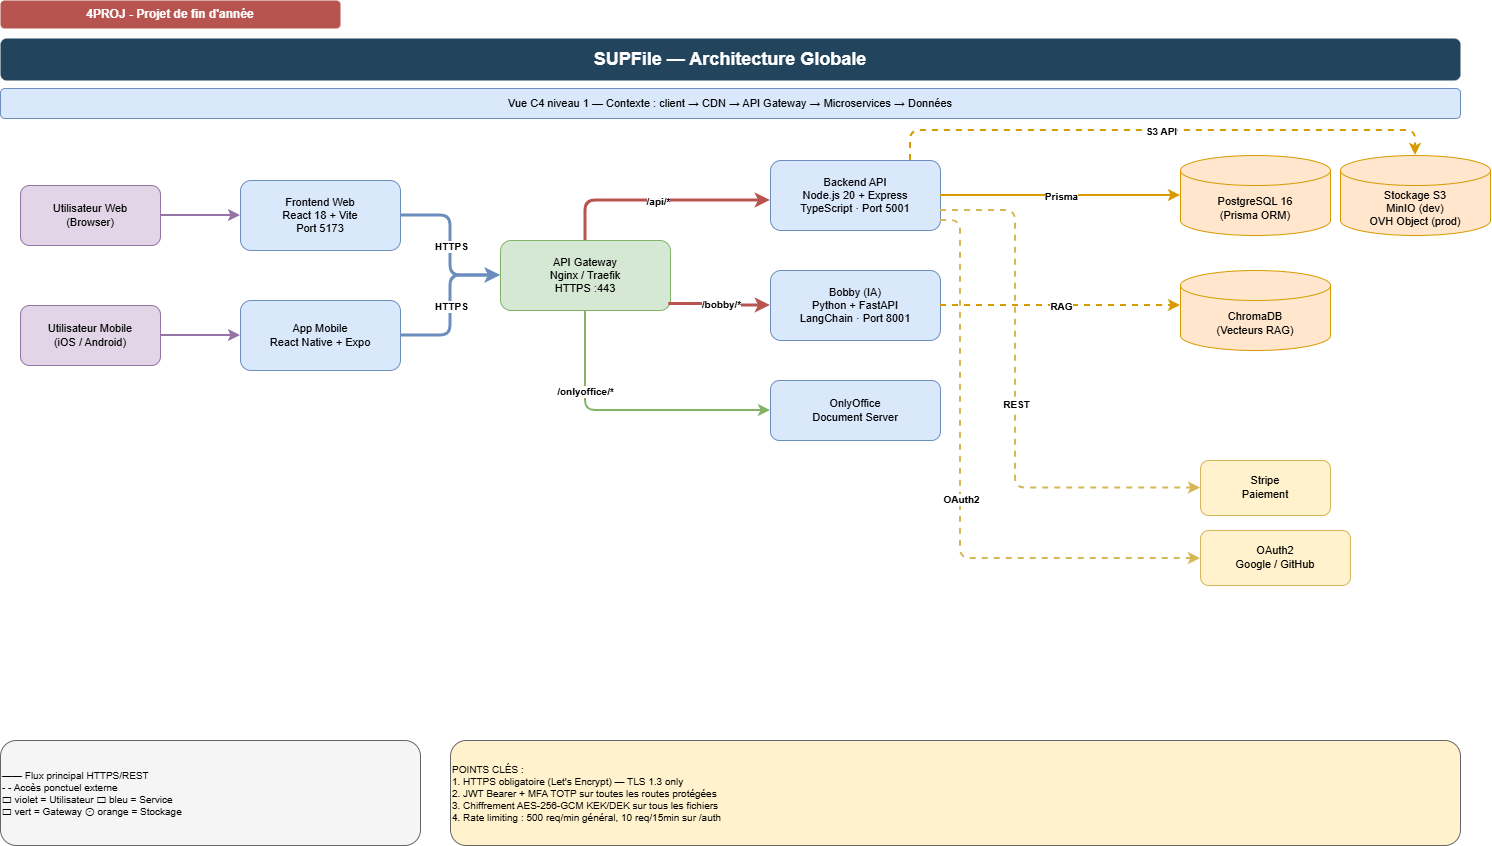

The diagram above was exported from draw.io. Its source (the exported page's mxGraphModel, read from the mxfile embedded in the PNG):
<mxGraphModel dx="1563" dy="946" grid="1" gridSize="10" guides="1" tooltips="1" connect="1" arrows="1" fold="1" page="1" pageScale="1" pageWidth="1540" pageHeight="890" background="#ffffff" math="0" shadow="0">
  <root>
    <mxCell id="0" />
    <mxCell id="1" parent="0" />
    <mxCell id="p1-hdr" parent="1" style="text;html=1;strokeColor=none;fillColor=#B85450;align=center;verticalAlign=middle;whiteSpace=wrap;rounded=1;fontSize=12;fontStyle=1;fontColor=#FFFFFF;" value="4PROJ - Projet de fin d'année" vertex="1">
      <mxGeometry height="28" width="340" x="40" y="20" as="geometry" />
    </mxCell>
    <mxCell id="p1-title" parent="1" style="text;html=1;strokeColor=none;fillColor=#23445D;align=center;verticalAlign=middle;whiteSpace=wrap;rounded=1;fontSize=18;fontStyle=1;fontColor=#FFFFFF;" value="SUPFile — Architecture Globale" vertex="1">
      <mxGeometry height="42" width="1460" x="40" y="58" as="geometry" />
    </mxCell>
    <mxCell id="p1-sub" parent="1" style="text;html=1;strokeColor=#6C8EBF;fillColor=#DAE8FC;align=center;verticalAlign=middle;whiteSpace=wrap;rounded=1;fontSize=11;" value="Vue C4 niveau 1 — Contexte : client → CDN → API Gateway → Microservices → Données" vertex="1">
      <mxGeometry height="30" width="1460" x="40" y="108" as="geometry" />
    </mxCell>
    <mxCell id="p1-user-web" parent="1" style="rounded=1;whiteSpace=wrap;html=1;fillColor=#E1D5E7;strokeColor=#9673A6;fontSize=11;" value="Utilisateur Web&#10;(Browser)" vertex="1">
      <mxGeometry height="60" width="140" x="60" y="205" as="geometry" />
    </mxCell>
    <mxCell id="p1-user-mobile" parent="1" style="rounded=1;whiteSpace=wrap;html=1;fillColor=#E1D5E7;strokeColor=#9673A6;fontSize=11;" value="Utilisateur Mobile&#10;(iOS / Android)" vertex="1">
      <mxGeometry height="60" width="140" x="60" y="325" as="geometry" />
    </mxCell>
    <mxCell id="p1-frontend" parent="1" style="rounded=1;whiteSpace=wrap;html=1;fillColor=#DAE8FC;strokeColor=#6C8EBF;fontSize=11;" value="Frontend Web&#10;React 18 + Vite&#10;Port 5173" vertex="1">
      <mxGeometry height="70" width="160" x="280" y="200" as="geometry" />
    </mxCell>
    <mxCell id="p1-mobile" parent="1" style="rounded=1;whiteSpace=wrap;html=1;fillColor=#DAE8FC;strokeColor=#6C8EBF;fontSize=11;" value="App Mobile&#10;React Native + Expo" vertex="1">
      <mxGeometry height="70" width="160" x="280" y="320" as="geometry" />
    </mxCell>
    <mxCell id="p1-gateway" parent="1" style="rounded=1;whiteSpace=wrap;html=1;fillColor=#D5E8D4;strokeColor=#82B366;fontSize=11;" value="API Gateway&#10;Nginx / Traefik&#10;HTTPS :443" vertex="1">
      <mxGeometry height="70" width="170" x="540" y="260" as="geometry" />
    </mxCell>
    <mxCell id="p1-backend" parent="1" style="rounded=1;whiteSpace=wrap;html=1;fillColor=#DAE8FC;strokeColor=#6C8EBF;fontSize=11;" value="Backend API&#10;Node.js 20 + Express&#10;TypeScript · Port 5001" vertex="1">
      <mxGeometry height="70" width="170" x="810" y="180" as="geometry" />
    </mxCell>
    <mxCell id="p1-bobby" parent="1" style="rounded=1;whiteSpace=wrap;html=1;fillColor=#DAE8FC;strokeColor=#6C8EBF;fontSize=11;" value="Bobby (IA)&#10;Python + FastAPI&#10;LangChain · Port 8001" vertex="1">
      <mxGeometry height="70" width="170" x="810" y="290" as="geometry" />
    </mxCell>
    <mxCell id="p1-onlyoffice" parent="1" style="rounded=1;whiteSpace=wrap;html=1;fillColor=#DAE8FC;strokeColor=#6C8EBF;fontSize=11;" value="OnlyOffice&#10;Document Server" vertex="1">
      <mxGeometry height="60" width="170" x="810" y="400" as="geometry" />
    </mxCell>
    <mxCell id="p1-pg" parent="1" style="shape=cylinder3;whiteSpace=wrap;html=1;boundedLbl=1;backgroundOutline=1;size=15;fillColor=#FFE6CC;strokeColor=#D79B00;fontSize=11;" value="PostgreSQL 16&#10;(Prisma ORM)" vertex="1">
      <mxGeometry height="80" width="150" x="1220" y="175" as="geometry" />
    </mxCell>
    <mxCell id="p1-s3" parent="1" style="shape=cylinder3;whiteSpace=wrap;html=1;boundedLbl=1;backgroundOutline=1;size=15;fillColor=#FFE6CC;strokeColor=#D79B00;fontSize=11;" value="Stockage S3&#10;MinIO (dev)&#10;OVH Object (prod)" vertex="1">
      <mxGeometry height="80" width="150" x="1380" y="175" as="geometry" />
    </mxCell>
    <mxCell id="p1-chromadb" parent="1" style="shape=cylinder3;whiteSpace=wrap;html=1;boundedLbl=1;backgroundOutline=1;size=15;fillColor=#FFE6CC;strokeColor=#D79B00;fontSize=11;" value="ChromaDB&#10;(Vecteurs RAG)" vertex="1">
      <mxGeometry height="80" width="150" x="1220" y="290" as="geometry" />
    </mxCell>
    <mxCell id="p1-oauth" parent="1" style="rounded=1;whiteSpace=wrap;html=1;fillColor=#FFF2CC;strokeColor=#D6B656;fontSize=11;" value="OAuth2&#10;Google / GitHub" vertex="1">
      <mxGeometry height="55" width="150" x="1240" y="550" as="geometry" />
    </mxCell>
    <mxCell id="p1-stripe" parent="1" style="rounded=1;whiteSpace=wrap;html=1;fillColor=#FFF2CC;strokeColor=#D6B656;fontSize=11;" value="Stripe&#10;Paiement" vertex="1">
      <mxGeometry height="55" width="130" x="1240" y="480" as="geometry" />
    </mxCell>
    <mxCell id="p1-e1" edge="1" parent="1" source="p1-user-web" style="edgeStyle=orthogonalEdgeStyle;html=1;endArrow=classic;strokeWidth=2;strokeColor=#9673A6;" target="p1-frontend">
      <mxGeometry relative="1" as="geometry" />
    </mxCell>
    <mxCell id="p1-e2" edge="1" parent="1" source="p1-user-mobile" style="edgeStyle=orthogonalEdgeStyle;html=1;endArrow=classic;strokeWidth=2;strokeColor=#9673A6;" target="p1-mobile">
      <mxGeometry relative="1" as="geometry" />
    </mxCell>
    <mxCell id="p1-e3" edge="1" parent="1" source="p1-frontend" style="edgeStyle=orthogonalEdgeStyle;html=1;endArrow=classic;strokeWidth=3;strokeColor=#6C8EBF;" target="p1-gateway">
      <mxGeometry relative="1" as="geometry" />
    </mxCell>
    <mxCell id="p1-e3-lbl" connectable="0" parent="p1-e3" style="edgeLabel;html=1;align=center;verticalAlign=middle;resizable=0;points=[];fontSize=10;fontStyle=1;" value="HTTPS" vertex="1">
      <mxGeometry relative="1" as="geometry" />
    </mxCell>
    <mxCell id="p1-e4" edge="1" parent="1" source="p1-mobile" style="edgeStyle=orthogonalEdgeStyle;html=1;endArrow=classic;strokeWidth=3;strokeColor=#6C8EBF;" target="p1-gateway">
      <mxGeometry relative="1" as="geometry" />
    </mxCell>
    <mxCell id="p1-e4-lbl" connectable="0" parent="p1-e4" style="edgeLabel;html=1;align=center;verticalAlign=middle;resizable=0;points=[];fontSize=10;fontStyle=1;" value="HTTPS" vertex="1">
      <mxGeometry relative="1" as="geometry" />
    </mxCell>
    <mxCell id="p1-e5" edge="1" parent="1" source="p1-gateway" style="edgeStyle=orthogonalEdgeStyle;html=1;endArrow=classic;strokeWidth=3;strokeColor=#B85450;" target="p1-backend">
      <mxGeometry relative="1" as="geometry">
        <Array as="points">
          <mxPoint x="625" y="220" />
        </Array>
      </mxGeometry>
    </mxCell>
    <mxCell id="p1-e5-lbl" connectable="0" parent="p1-e5" style="edgeLabel;html=1;align=center;verticalAlign=middle;resizable=0;points=[];fontSize=10;fontStyle=1;" value="/api/*" vertex="1">
      <mxGeometry relative="1" as="geometry" />
    </mxCell>
    <mxCell id="p1-e6" edge="1" parent="1" source="p1-gateway" style="edgeStyle=orthogonalEdgeStyle;html=1;endArrow=classic;strokeWidth=3;strokeColor=#B85450;exitX=0.989;exitY=0.907;exitDx=0;exitDy=0;exitPerimeter=0;" target="p1-bobby">
      <mxGeometry relative="1" as="geometry" />
    </mxCell>
    <mxCell id="p1-e6-lbl" connectable="0" parent="p1-e6" style="edgeLabel;html=1;align=center;verticalAlign=middle;resizable=0;points=[];fontSize=10;fontStyle=1;" value="/bobby/*" vertex="1">
      <mxGeometry relative="1" as="geometry" />
    </mxCell>
    <mxCell id="p1-e7" edge="1" parent="1" source="p1-gateway" style="edgeStyle=orthogonalEdgeStyle;html=1;endArrow=classic;strokeWidth=2;strokeColor=#82B366;exitX=0.5;exitY=1;exitDx=0;exitDy=0;entryX=0;entryY=0.5;entryDx=0;entryDy=0;" target="p1-onlyoffice">
      <mxGeometry relative="1" as="geometry" />
    </mxCell>
    <mxCell id="p1-e7-lbl" connectable="0" parent="p1-e7" style="edgeLabel;html=1;align=center;verticalAlign=middle;resizable=0;points=[];fontSize=10;fontStyle=1;" value="/onlyoffice/*" vertex="1">
      <mxGeometry relative="1" as="geometry">
        <mxPoint x="-43" y="-20" as="offset" />
      </mxGeometry>
    </mxCell>
    <mxCell id="p1-e8" edge="1" parent="1" source="p1-backend" style="edgeStyle=orthogonalEdgeStyle;html=1;endArrow=classic;strokeWidth=2;strokeColor=#D79B00;" target="p1-pg">
      <mxGeometry relative="1" as="geometry" />
    </mxCell>
    <mxCell id="p1-e8-lbl" connectable="0" parent="p1-e8" style="edgeLabel;html=1;align=center;verticalAlign=middle;resizable=0;points=[];fontSize=10;fontStyle=1;" value="Prisma" vertex="1">
      <mxGeometry relative="1" as="geometry" />
    </mxCell>
    <mxCell id="p1-e9" edge="1" parent="1" source="p1-backend" style="edgeStyle=orthogonalEdgeStyle;html=1;endArrow=classic;strokeWidth=2;dashed=1;strokeColor=#D79B00;flowAnimation=1;" target="p1-s3">
      <mxGeometry relative="1" as="geometry">
        <Array as="points">
          <mxPoint x="950" y="150" />
          <mxPoint x="1455" y="150" />
        </Array>
      </mxGeometry>
    </mxCell>
    <mxCell id="p1-e9-lbl" connectable="0" parent="p1-e9" style="edgeLabel;html=1;align=center;verticalAlign=middle;resizable=0;points=[];fontSize=10;fontStyle=1;" value="S3 API" vertex="1">
      <mxGeometry relative="1" as="geometry" />
    </mxCell>
    <mxCell id="p1-e10" edge="1" parent="1" source="p1-bobby" style="edgeStyle=orthogonalEdgeStyle;html=1;endArrow=classic;strokeWidth=2;dashed=1;strokeColor=#D79B00;flowAnimation=1;" target="p1-chromadb">
      <mxGeometry relative="1" as="geometry">
        <Array as="points">
          <mxPoint x="1210" y="325" />
          <mxPoint x="1210" y="325" />
        </Array>
      </mxGeometry>
    </mxCell>
    <mxCell id="p1-e10-lbl" connectable="0" parent="p1-e10" style="edgeLabel;html=1;align=center;verticalAlign=middle;resizable=0;points=[];fontSize=10;fontStyle=1;" value="RAG" vertex="1">
      <mxGeometry relative="1" as="geometry" />
    </mxCell>
    <mxCell id="p1-e11" edge="1" parent="1" source="p1-backend" style="edgeStyle=orthogonalEdgeStyle;html=1;endArrow=classic;strokeWidth=2;dashed=1;strokeColor=#D6B656;flowAnimation=1;" target="p1-oauth">
      <mxGeometry relative="1" as="geometry">
        <Array as="points">
          <mxPoint x="1000" y="240" />
          <mxPoint x="1000" y="578" />
        </Array>
      </mxGeometry>
    </mxCell>
    <mxCell id="p1-e11-lbl" connectable="0" parent="p1-e11" style="edgeLabel;html=1;align=center;verticalAlign=middle;resizable=0;points=[];fontSize=10;fontStyle=1;" value="OAuth2" vertex="1">
      <mxGeometry relative="1" as="geometry" />
    </mxCell>
    <mxCell id="p1-e12" edge="1" parent="1" source="p1-backend" style="edgeStyle=orthogonalEdgeStyle;html=1;endArrow=classic;strokeWidth=2;dashed=1;strokeColor=#D6B656;flowAnimation=1;" target="p1-stripe">
      <mxGeometry relative="1" as="geometry">
        <Array as="points">
          <mxPoint x="1055" y="230" />
        </Array>
      </mxGeometry>
    </mxCell>
    <mxCell id="p1-e12-lbl" connectable="0" parent="p1-e12" style="edgeLabel;html=1;align=center;verticalAlign=middle;resizable=0;points=[];fontSize=10;fontStyle=1;" value="REST" vertex="1">
      <mxGeometry relative="1" as="geometry" />
    </mxCell>
    <mxCell id="p1-legend" parent="1" style="text;html=1;strokeColor=#666666;fillColor=#F5F5F5;align=left;verticalAlign=middle;whiteSpace=wrap;rounded=1;fontSize=10;" value="━━ Flux principal HTTPS/REST&#10;- - Accès ponctuel externe&#10;▭ violet = Utilisateur   ▭ bleu = Service&#10;▭ vert = Gateway   ⊙ orange = Stockage" vertex="1">
      <mxGeometry height="105" width="420" x="40" y="760" as="geometry" />
    </mxCell>
    <mxCell id="p1-notes" parent="1" style="text;html=1;strokeColor=#666666;fillColor=#FFF2CC;align=left;verticalAlign=middle;whiteSpace=wrap;rounded=1;fontSize=10;" value="POINTS CLÉS :&#10;1. HTTPS obligatoire (Let's Encrypt) — TLS 1.3 only&#10;2. JWT Bearer + MFA TOTP sur toutes les routes protégées&#10;3. Chiffrement AES-256-GCM KEK/DEK sur tous les fichiers&#10;4. Rate limiting : 500 req/min général, 10 req/15min sur /auth" vertex="1">
      <mxGeometry height="105" width="1010" x="490" y="760" as="geometry" />
    </mxCell>
  </root>
</mxGraphModel>